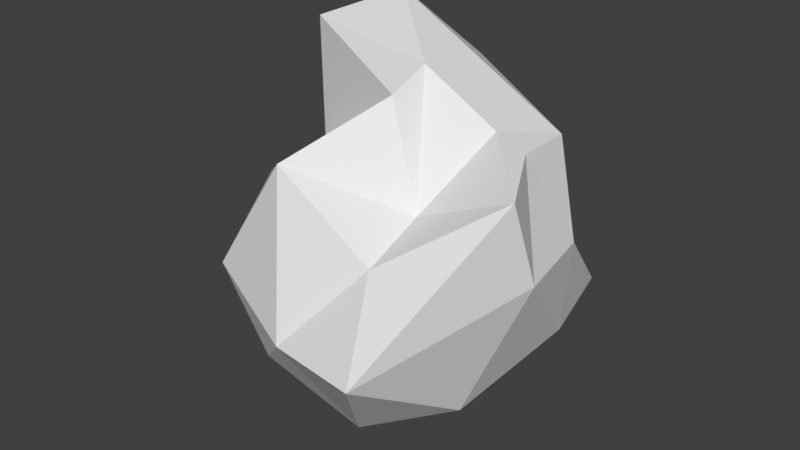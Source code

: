 # Source: asteroid-1.blend  (saved by Blender 2.78.0; exported with 4.5.12 LTS)
import bpy
from mathutils import Matrix  # noqa: F401  (used for matrix-valued properties, if any)

bpy.ops.wm.read_factory_settings(use_empty=True)
scene = bpy.context.scene
scene.name = 'Scene'

# ---- collections
col_collection_1 = bpy.data.collections.new('Collection 1'); scene.collection.children.link(col_collection_1)

# ---- world
world_world = bpy.data.worlds.new('World'); scene.world = world_world
world_world.color = (0.05088, 0.05088, 0.05088)
world_world.use_sun_shadow = False
world_world.sun_shadow_jitter_overblur = 0.0
world_world.cycles.sampling_method = 'MANUAL'

# ---- meshes
me_icosphere = bpy.data.meshes.new('Icosphere')
me_icosphere.from_pydata([(7.02e-09, 2.809, -5.946), (4.303, -3.136, -4.282), (-2.713, -6.0, -3.432), (-5.319, -2.457e-08, -2.659), (-1.644, 5.058, -2.659), (4.303, 5.935, -2.659), (2.146, -5.621, 1.932), (-5.047, -3.126, 2.659), (-7.617, 3.126, 2.666), (-2.189, 6.524, 5.572), (4.528, -2.457e-08, 4.974), (7.02e-09, -2.457e-08, 7.307), (-0.966, -3.109, -5.063), (2.529, 0.4407, -5.058), (1.562, -5.661, -4.923), (5.058, 2.302, -3.126), (2.529, 7.186, -5.058), (-3.126, 0.01765, -7.315), (-5.116, -3.029, -5.388), (-0.966, 5.276, -5.058), (-4.092, 2.973, -3.126), (1.563, 7.113, -3.126), (6.369, -1.838, 1.148), (5.655, 1.838, 1.148), (-0.7325, -7.408, -1.471), (3.616, -8.5, -0.9035), (-6.338, -1.838, -7.02e-09), (-5.678, -5.409, -0.6334), (-7.561, 4.811, -7.02e-09), (-5.69, 1.838, -7.02e-09), (3.467, 4.828, 0.0001364), (-4.494, 5.946, 0.1215), (6.128, -2.973, 4.699), (-2.5, -5.211, 4.391), (-5.093, -2.457e-08, 3.126), (-7.068, 4.811, 3.195), (4.137, 2.973, 4.699), (2.079, -2.973, 2.906), (3.253, -2.457e-08, 5.501), (0.004196, -1.838, 6.621), (-6.956, 1.838, 7.385), (-3.464, 2.973, 8.882)], [], [(0, 13, 12), (1, 13, 15), (0, 12, 17), (0, 17, 19), (0, 19, 16), (1, 15, 22), (2, 14, 24), (3, 18, 26), (4, 20, 28), (5, 21, 30), (1, 22, 25), (2, 24, 27), (3, 26, 29), (4, 28, 31), (5, 30, 23), (6, 32, 37), (7, 33, 39), (8, 34, 40), (9, 35, 41), (10, 36, 38), (38, 41, 11), (38, 36, 41), (36, 9, 41), (41, 40, 11), (41, 35, 40), (35, 8, 40), (40, 39, 11), (40, 34, 39), (34, 7, 39), (39, 37, 11), (39, 33, 37), (33, 6, 37), (37, 38, 11), (37, 32, 38), (32, 10, 38), (23, 36, 10), (23, 30, 36), (30, 9, 36), (31, 35, 9), (31, 28, 35), (28, 8, 35), (29, 34, 8), (29, 26, 34), (26, 7, 34), (27, 33, 7), (27, 24, 33), (24, 6, 33), (25, 32, 6), (25, 22, 32), (22, 10, 32), (30, 31, 9), (30, 21, 31), (21, 4, 31), (28, 29, 8), (28, 20, 29), (20, 3, 29), (26, 27, 7), (26, 18, 27), (18, 2, 27), (24, 25, 6), (24, 14, 25), (14, 1, 25), (22, 23, 10), (22, 15, 23), (15, 5, 23), (16, 21, 5), (16, 19, 21), (19, 4, 21), (19, 20, 4), (19, 17, 20), (17, 3, 20), (17, 18, 3), (17, 12, 18), (12, 2, 18), (15, 16, 5), (15, 13, 16), (13, 0, 16), (12, 14, 2), (12, 13, 14), (13, 1, 14)])
me_icosphere.use_remesh_preserve_volume = False
me_icosphere.use_remesh_preserve_attributes = False
me_icosphere.use_mirror_vertex_groups = False
me_icosphere.update()

# ---- objects
ob_icosphere = bpy.data.objects.new('Icosphere', me_icosphere)

# ---- transforms, parenting, visibility, modifiers, constraints
ob_icosphere.location = (0.0, 0.0, 0.0)
ob_icosphere.lineart.crease_threshold = 0.0

# ---- collection membership
col_collection_1.objects.link(ob_icosphere)

# ---- scene / render settings (as saved in the file)
scene.frame_start = 1; scene.frame_end = 250; scene.frame_set(1)
scene.render.engine = 'BLENDER_EEVEE_NEXT'
scene.render.resolution_percentage = 50
scene.render.dither_intensity = 0.0
scene.cycles.use_denoising = False
scene.cycles.samples = 128
scene.cycles.sampling_pattern = 'TABULATED_SOBOL'
scene.cycles.light_sampling_threshold = 0.0
scene.cycles.use_adaptive_sampling = False
scene.cycles.use_light_tree = False
scene.cycles.blur_glossy = 0.0
scene.cycles.sample_clamp_indirect = 0.0
scene.view_settings.view_transform = 'Standard'
bpy.context.view_layer.update()

# ---- added for rendering (the .blend has no active camera and no usable light): camera, sun
cam_auto = bpy.data.cameras.new('AutoCamera')
cam_auto.lens = 50.0
cam_auto.sensor_width = 36.0
cam_auto.clip_end = 1000.0
ob_auto_camera = bpy.data.objects.new('AutoCamera', cam_auto)
scene.collection.objects.link(ob_auto_camera)
ob_auto_camera.location = (23.9247, -30.1158, 20.4225)
ob_auto_camera.rotation_euler = (1.09748, -7.21219e-08, 0.694738)
scene.camera = ob_auto_camera
light_auto_sun = bpy.data.lights.new('AutoSun', 'SUN')
light_auto_sun.energy = 3.0
light_auto_sun.angle = 0.0523599
ob_auto_sun = bpy.data.objects.new('AutoSun', light_auto_sun)
scene.collection.objects.link(ob_auto_sun)
ob_auto_sun.rotation_euler = (0.872665, 0.174533, 0.523599)
bpy.context.view_layer.update()
